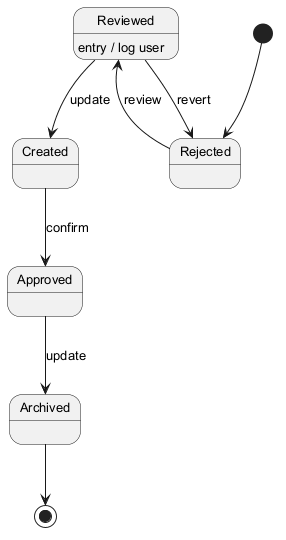

The diagram above was rendered by PlantUML. Its source (embedded in the PNG):
@startuml
skinparam monochrome true
skinparam defaultFontSize 13
[*] --> Rejected
Rejected --> Reviewed : review
Reviewed --> Created : update
Reviewed : entry / log user
Created --> Approved : confirm
Approved --> Archived : update
Reviewed --> Rejected : revert
Archived --> [*]
@enduml